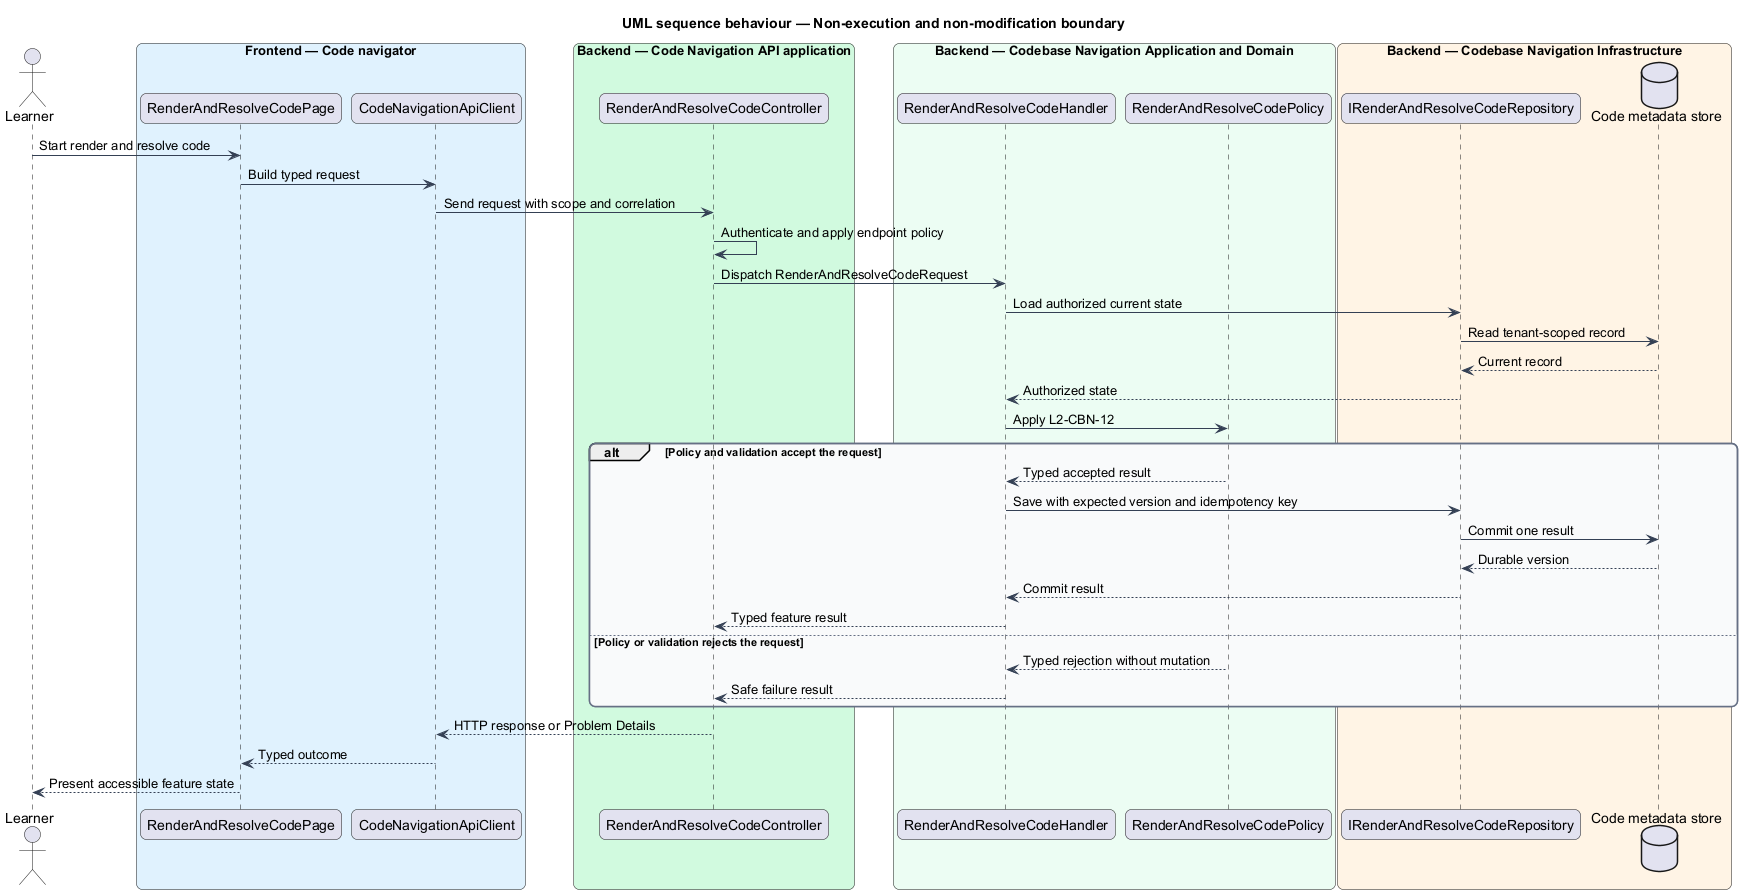

The diagram above was rendered by PlantUML. Its source (embedded in the PNG):
@startuml
title UML sequence behaviour — Non-execution and non-modification boundary
skinparam backgroundColor #FFFFFF
skinparam shadowing false
skinparam roundcorner 12
skinparam defaultFontName Arial
skinparam ArrowColor #344054
skinparam rectangle {
  BorderColor #344054
  FontColor #101828
}
skinparam package {
  BorderColor #667085
  FontColor #101828
  BackgroundColor #F9FAFB
}
actor "Learner" as actor
box "Frontend — Code navigator" #E0F2FE
  participant "RenderAndResolveCodePage" as entry
  participant "CodeNavigationApiClient" as client
end box
box "Backend — Code Navigation API application" #D1FADF
  participant "RenderAndResolveCodeController" as controller
end box
box "Backend — Codebase Navigation Application and Domain" #ECFDF3
  participant "RenderAndResolveCodeHandler" as handler
  participant "RenderAndResolveCodePolicy" as policy
end box
box "Backend — Codebase Navigation Infrastructure" #FFF4E5
  participant "IRenderAndResolveCodeRepository" as repository
  database "Code metadata store" as store
end box
actor -> entry : Start render and resolve code
entry -> client : Build typed request
client -> controller : Send request with scope and correlation
controller -> controller : Authenticate and apply endpoint policy
controller -> handler : Dispatch RenderAndResolveCodeRequest
handler -> repository : Load authorized current state
repository -> store : Read tenant-scoped record
store --> repository : Current record
repository --> handler : Authorized state
handler -> policy : Apply L2-CBN-12
alt Policy and validation accept the request
  policy --> handler : Typed accepted result
  handler -> repository : Save with expected version and idempotency key
  repository -> store : Commit one result
  store --> repository : Durable version
  repository --> handler : Commit result
  handler --> controller : Typed feature result
else Policy or validation rejects the request
  policy --> handler : Typed rejection without mutation
  handler --> controller : Safe failure result
end
controller --> client : HTTP response or Problem Details
client --> entry : Typed outcome
entry --> actor : Present accessible feature state
@enduml